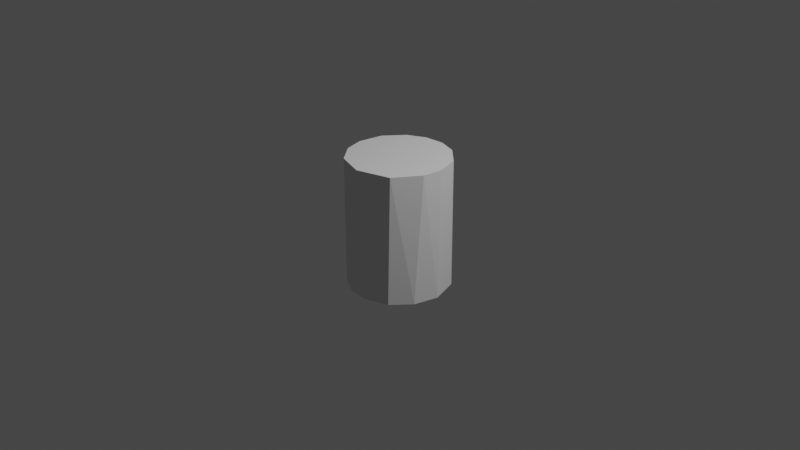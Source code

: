 # Source: can.blend  (saved by Blender 3.0.42; exported with 4.5.12 LTS)
import bpy
from mathutils import Matrix  # noqa: F401  (used for matrix-valued properties, if any)

bpy.ops.wm.read_factory_settings(use_empty=True)
scene = bpy.context.scene
scene.name = 'Scene'

# ---- collections
col_collection = bpy.data.collections.new('Collection'); scene.collection.children.link(col_collection)

# ---- world
world_world = bpy.data.worlds.new('World'); scene.world = world_world
world_world.use_nodes = True; world_world.node_tree.nodes.clear()
_N = world_world.node_tree.nodes; _L = world_world.node_tree.links
n0 = _N.new('ShaderNodeOutputWorld'); n0.name = 'World Output'; n0.location = (300, 300)
n1 = _N.new('ShaderNodeBackground'); n1.name = 'Background'; n1.location = (10, 300)
n1.inputs[0].default_value = (0.05088, 0.05088, 0.05088, 1.0)
_L.new(n1.outputs[0], n0.inputs[0])
n0.is_active_output = True
world_world.color = (0.05088, 0.05088, 0.05088)
world_world.use_sun_shadow = False
world_world.sun_shadow_jitter_overblur = 0.0

# ---- cameras
cam_camera = bpy.data.cameras.new('Camera')
cam_camera.clip_end = 100.0
cam_camera.ortho_scale = 7.314

# ---- lights
light_light = bpy.data.lights.new('Light', 'POINT')
light_light.transmission_factor = 0.0
light_light.energy = 1000.0
light_light.shadow_soft_size = 0.1
light_light.shadow_maximum_resolution = 0.006
light_light.use_absolute_resolution = True

# ---- meshes
me_cylinder = bpy.data.meshes.new('Cylinder')
me_cylinder.from_pydata([(0.116, 0.9976, 1.0), (0.4578, 0.8939, -1.0), (0.4889, 0.8773, 1.0), (0.8273, 0.5831, -1.0), (0.8553, 0.5412, 1.0), (1.012, 0.02518, -1.0), (1.001, 0.0809, 1.0), (0.8939, -0.4578, -1.0), (0.9558, -0.3083, 1.0), (0.5831, -0.8273, -1.0), (0.6265, -0.8089, 1.0), (0.116, -0.9976, -1.0), (-0.2746, -0.966, -1.0), (-0.02518, -1.012, 1.0), (-0.5831, -0.8273, 1.0), (-0.6234, -0.7874, -1.0), (-0.8773, -0.4889, -1.0), (-0.8939, -0.4578, 1.0), (-0.9976, -0.116, -1.0), (-1.001, -0.0809, 1.0), (-0.9444, 0.364, -1.0), (-0.9252, 0.4105, 1.0), (-0.6507, 0.7651, -1.0), (-0.6234, 0.7874, 1.0), (-0.1289, 1.015, -1.0), (-0.2746, 0.966, 1.0)], [], [(8, 7, 5), (10, 9, 7), (13, 12, 11), (14, 15, 12), (1, 24, 0, 2), (3, 1, 2, 4), (5, 3, 4, 6), (11, 9, 10, 13), (6, 8, 5), (8, 10, 7), (16, 15, 14, 17), (13, 14, 12), (18, 16, 17, 19), (20, 18, 19, 21), (22, 20, 21, 23), (24, 22, 23, 25), (8, 6, 4, 2, 0, 25, 23, 21, 19, 17, 14, 13, 10), (24, 1, 3, 5, 7, 9, 11, 12, 15, 16, 18, 20, 22), (25, 0, 24)])
_uv = me_cylinder.uv_layers.new(name='UVMap')
_uv.uv.foreach_set('vector', [0.7003, 1.0, 0.6747, 0.5, 0.7539, 0.5, 0.6048, 1.0, 0.5978, 0.5, 0.6747, 0.5, 0.4959, 1.0, 0.4559, 0.5, 0.5184, 0.5, 0.4022, 1.0, 0.3934, 0.5, 0.4559, 0.5, 0.9247, 0.5, 0.9872, 0.5, 0.9816, 1.0, 0.9191, 1.0, 0.8477, 0.5, 0.9247, 0.5, 0.9191, 1.0, 0.8397, 1.0, 0.7539, 0.5, 0.8477, 0.5, 0.8397, 1.0, 0.7628, 1.0, 0.5184, 0.5, 0.5978, 0.5, 0.6048, 1.0, 0.4959, 1.0, 0.7628, 1.0, 0.7003, 1.0, 0.7539, 0.5, 0.7003, 1.0, 0.6048, 1.0, 0.6747, 0.5, 0.3309, 0.5, 0.3934, 0.5, 0.4022, 1.0, 0.3253, 1.0, 0.4959, 1.0, 0.4022, 1.0, 0.4559, 0.5, 0.2684, 0.5, 0.3309, 0.5, 0.3253, 1.0, 0.2628, 1.0, 0.1914, 0.5, 0.2684, 0.5, 0.2628, 1.0, 0.1834, 1.0, 0.1122, 0.5, 0.1914, 0.5, 0.1834, 1.0, 0.1066, 1.0, 0.02622, 0.5, 0.1122, 0.5, 0.1066, 1.0, 0.04407, 1.0, 0.4773, 0.1766, 0.4881, 0.2692, 0.4502, 0.3764, 0.3663, 0.4586, 0.2776, 0.4873, 0.1847, 0.4798, 0.1017, 0.4373, 0.03364, 0.3463, 0.01189, 0.2308, 0.03737, 0.1411, 0.1134, 0.05657, 0.2439, 0.01327, 0.3934, 0.06468, 0.7203, 0.4824, 0.8589, 0.4626, 0.9439, 0.3866, 0.9871, 0.2558, 0.9626, 0.1411, 0.8866, 0.05657, 0.7776, 0.01272, 0.6847, 0.02021, 0.6017, 0.06269, 0.5414, 0.1337, 0.5127, 0.2224, 0.5287, 0.3353, 0.5952, 0.4319, 0.04407, 1.0, 0.0, 1.0, 0.02622, 0.5])
me_cylinder.use_remesh_fix_poles = True
me_cylinder.use_remesh_preserve_attributes = False
me_cylinder.update()

# ---- objects
ob_cylinder = bpy.data.objects.new('Cylinder', me_cylinder)
ob_light = bpy.data.objects.new('Light', light_light)
ob_camera = bpy.data.objects.new('Camera', cam_camera)

# ---- transforms, parenting, visibility, modifiers, constraints
ob_cylinder.location = (0.0, 0.0, 0.0)
ob_cylinder.scale = (0.5417, 0.5417, 0.6959)
ob_light.location = (4.076, 1.005, 5.904)
ob_light.rotation_euler = (0.6503, 0.05522, 1.866)
ob_light.lock_rotations_4d = False
ob_light.empty_display_type = 'ARROWS'
ob_light.color = (0.0, 0.0, 0.0, 0.0)
ob_light.lineart.crease_threshold = 0.0
ob_camera.location = (7.359, -6.926, 4.958)
ob_camera.rotation_euler = (1.109, 0.0, 0.8149)
ob_camera.lock_rotations_4d = False
ob_camera.empty_display_type = 'ARROWS'
ob_camera.color = (0.0, 0.0, 0.0, 0.0)
ob_camera.display_type = 'WIRE'
ob_camera.lineart.crease_threshold = 0.0

# ---- collection membership
scene.collection.objects.link(ob_cylinder)
col_collection.objects.link(ob_light)
col_collection.objects.link(ob_camera)

# ---- scene / render settings (as saved in the file)
scene.camera = ob_camera
scene.frame_start = 1; scene.frame_end = 250; scene.frame_set(1)
scene.render.engine = 'BLENDER_EEVEE_NEXT'
scene.cycles.sampling_pattern = 'TABULATED_SOBOL'
scene.cycles.use_light_tree = False
scene.view_settings.view_transform = 'Filmic'
bpy.context.view_layer.update()
